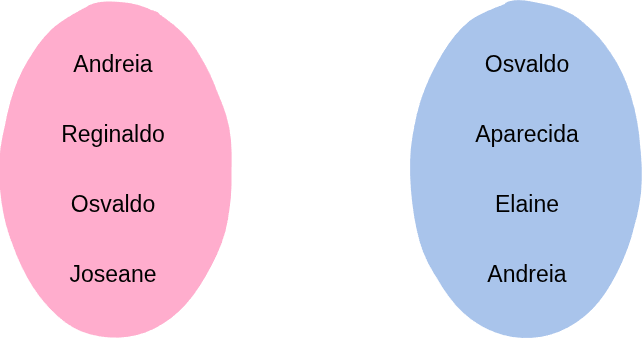

The diagram above was exported from draw.io. Its source (the exported page's mxGraphModel, read from the mxfile embedded in the PNG):
<mxGraphModel dx="1030" dy="712" grid="1" gridSize="10" guides="1" tooltips="1" connect="1" arrows="1" fold="1" page="1" pageScale="1" pageWidth="827" pageHeight="1169" background="light-dark(#FFFFFF,#FFFFFF)" math="0" shadow="0">
  <root>
    <mxCell id="0" />
    <mxCell id="1" parent="0" />
    <mxCell id="fI8T-hUp5vHYyirX1N0N-17" connectable="0" parent="1" style="group;fontStyle=4" value="" vertex="1">
      <mxGeometry height="340" width="640" x="94" y="245" as="geometry" />
    </mxCell>
    <mxCell id="fI8T-hUp5vHYyirX1N0N-1" parent="fI8T-hUp5vHYyirX1N0N-17" style="ellipse;whiteSpace=wrap;html=1;strokeWidth=2;fillWeight=2;hachureGap=8;fillColor=#a20025;fillStyle=solid;sketch=1;fontColor=#ffffff;strokeColor=none;" value="" vertex="1">
      <mxGeometry height="340" width="230" as="geometry" />
    </mxCell>
    <mxCell id="fI8T-hUp5vHYyirX1N0N-2" parent="fI8T-hUp5vHYyirX1N0N-17" style="ellipse;whiteSpace=wrap;html=1;strokeWidth=2;fillWeight=2;hachureGap=8;fillColor=light-dark(#D4E1F5,#A9C4EB);fillStyle=solid;sketch=1;strokeColor=none;" value="" vertex="1">
      <mxGeometry height="340" width="230" x="410" as="geometry" />
    </mxCell>
    <mxCell id="fI8T-hUp5vHYyirX1N0N-9" connectable="0" parent="fI8T-hUp5vHYyirX1N0N-17" style="group;strokeColor=none;" value="" vertex="1">
      <mxGeometry height="270" width="120" x="52" y="34" as="geometry" />
    </mxCell>
    <mxCell id="fI8T-hUp5vHYyirX1N0N-5" parent="fI8T-hUp5vHYyirX1N0N-9" style="whiteSpace=wrap;html=1;fillColor=none;fontSize=23;strokeColor=none;" value="&lt;span style=&quot;color: light-dark(rgb(0, 0, 0), rgb(0, 0, 0));&quot;&gt;Andreia&lt;/span&gt;" vertex="1">
      <mxGeometry height="60" width="120" as="geometry" />
    </mxCell>
    <mxCell id="fI8T-hUp5vHYyirX1N0N-6" parent="fI8T-hUp5vHYyirX1N0N-9" style="whiteSpace=wrap;html=1;fillColor=none;fontSize=23;strokeColor=none;" value="&lt;span style=&quot;color: light-dark(rgb(0, 0, 0), rgb(0, 0, 0));&quot;&gt;Reginaldo&lt;/span&gt;" vertex="1">
      <mxGeometry height="60" width="120" y="70" as="geometry" />
    </mxCell>
    <mxCell id="fI8T-hUp5vHYyirX1N0N-7" parent="fI8T-hUp5vHYyirX1N0N-9" style="whiteSpace=wrap;html=1;fillColor=none;fontSize=23;strokeColor=none;" value="&lt;span style=&quot;color: light-dark(rgb(0, 0, 0), rgb(0, 0, 0));&quot;&gt;Osvaldo&lt;/span&gt;" vertex="1">
      <mxGeometry height="60" width="120" y="140" as="geometry" />
    </mxCell>
    <mxCell id="fI8T-hUp5vHYyirX1N0N-8" parent="fI8T-hUp5vHYyirX1N0N-9" style="whiteSpace=wrap;html=1;fillColor=none;fontSize=23;strokeColor=none;" value="&lt;span style=&quot;color: light-dark(rgb(0, 0, 0), rgb(0, 0, 0));&quot;&gt;Joseane&lt;/span&gt;" vertex="1">
      <mxGeometry height="60" width="120" y="210" as="geometry" />
    </mxCell>
    <mxCell id="fI8T-hUp5vHYyirX1N0N-20" parent="fI8T-hUp5vHYyirX1N0N-17" style="whiteSpace=wrap;html=1;fillColor=none;fontSize=23;strokeColor=none;" value="&lt;span style=&quot;color: light-dark(rgb(0, 0, 0), rgb(0, 0, 0));&quot;&gt;Andreia&lt;/span&gt;" vertex="1">
      <mxGeometry height="60" width="120" x="466" y="244" as="geometry" />
    </mxCell>
    <mxCell id="fI8T-hUp5vHYyirX1N0N-18" parent="fI8T-hUp5vHYyirX1N0N-17" style="whiteSpace=wrap;html=1;fillColor=none;fontSize=23;strokeColor=none;" value="&lt;span style=&quot;color: light-dark(rgb(0, 0, 0), rgb(0, 0, 0));&quot;&gt;Elaine&lt;/span&gt;" vertex="1">
      <mxGeometry height="60" width="120" x="466" y="174" as="geometry" />
    </mxCell>
    <mxCell id="fI8T-hUp5vHYyirX1N0N-15" parent="fI8T-hUp5vHYyirX1N0N-17" style="whiteSpace=wrap;html=1;fillColor=none;fontSize=23;strokeColor=none;" value="&lt;span style=&quot;color: light-dark(rgb(0, 0, 0), rgb(0, 0, 0));&quot;&gt;Osvaldo&lt;/span&gt;" vertex="1">
      <mxGeometry height="60" width="120" x="466" y="34" as="geometry" />
    </mxCell>
    <mxCell id="fI8T-hUp5vHYyirX1N0N-19" parent="fI8T-hUp5vHYyirX1N0N-17" style="whiteSpace=wrap;html=1;fillColor=none;fontSize=23;strokeColor=none;" value="&lt;span style=&quot;color: light-dark(rgb(0, 0, 0), rgb(0, 0, 0));&quot;&gt;Aparecida&lt;/span&gt;" vertex="1">
      <mxGeometry height="60" width="120" x="466" y="104" as="geometry" />
    </mxCell>
  </root>
</mxGraphModel>